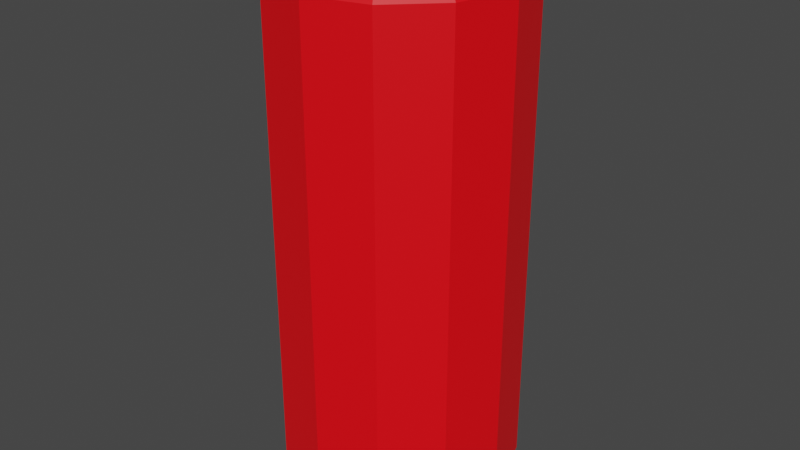 # Source: metal3.blend  (saved by Blender 2.93.20; exported with 4.5.12 LTS)
import bpy
from mathutils import Matrix  # noqa: F401  (used for matrix-valued properties, if any)

bpy.ops.wm.read_factory_settings(use_empty=True)
scene = bpy.context.scene
scene.name = 'Scene'

# ---- collections
col_collection = bpy.data.collections.new('Collection'); scene.collection.children.link(col_collection)

# ---- materials (node trees are filled in below, after node groups)
mat_cokemat = bpy.data.materials.new('CokeMat')
mat_cokemat.use_transparent_shadow = False

# ---- material node trees
mat_cokemat.use_nodes = True; mat_cokemat.node_tree.nodes.clear()
_N = mat_cokemat.node_tree.nodes; _L = mat_cokemat.node_tree.links
n0 = _N.new('ShaderNodeBsdfPrincipled'); n0.name = 'Principled BSDF'; n0.location = (10, 300)
n0.distribution = 'GGX'
n0.subsurface_method = 'BURLEY'
n0.inputs[0].default_value = (1.0, 0.0, 0.005202, 1.0)
n0.inputs[3].default_value = 1.45
n0.inputs[27].default_value = (0.0, 0.0, 0.0, 1.0)
n0.inputs[28].default_value = 1.0
n1 = _N.new('ShaderNodeOutputMaterial'); n1.name = 'Material Output'; n1.location = (300, 300)
_L.new(n0.outputs[0], n1.inputs[0])
n1.is_active_output = True

# ---- world
world_world = bpy.data.worlds.new('World'); scene.world = world_world
world_world.use_nodes = True; world_world.node_tree.nodes.clear()
_N = world_world.node_tree.nodes; _L = world_world.node_tree.links
n0 = _N.new('ShaderNodeOutputWorld'); n0.name = 'World Output'; n0.location = (300, 300)
n1 = _N.new('ShaderNodeBackground'); n1.name = 'Background'; n1.location = (10, 300)
n1.inputs[0].default_value = (0.05088, 0.05088, 0.05088, 1.0)
_L.new(n1.outputs[0], n0.inputs[0])
n0.is_active_output = True
world_world.color = (0.05088, 0.05088, 0.05088)
world_world.use_sun_shadow = False
world_world.sun_shadow_jitter_overblur = 0.0

# ---- meshes
me_cylinder = bpy.data.meshes.new('Cylinder')
me_cylinder.from_pydata([(-1.284e-08, 0.4132, 1.066), (-6.277e-09, 0.51, 1.032), (0.2066, 0.3578, 1.066), (0.255, 0.4417, 1.032), (0.3578, 0.2066, 1.066), (0.4417, 0.255, 1.032), (0.4132, -1.006e-07, 1.066), (0.51, -2.435e-08, 1.032), (0.3578, -0.2066, 1.066), (0.4417, -0.255, 1.032), (0.2066, -0.3578, 1.066), (0.255, -0.4417, 1.032), (-4.197e-08, -0.4132, 1.066), (-5.086e-08, -0.51, 1.032), (-0.2066, -0.3578, 1.066), (-0.255, -0.4417, 1.032), (-0.3578, -0.2066, 1.066), (-0.4417, -0.255, 1.032), (-0.4132, 6.096e-09, 1.066), (-0.51, 4.02e-09, 1.032), (-0.3578, 0.2066, 1.066), (-0.4417, 0.255, 1.032), (-0.2066, 0.3578, 1.066), (-0.255, 0.4417, 1.032), (-1.56e-08, 0.4132, -1.066), (-6.277e-09, 0.51, -1.032), (0.255, 0.4417, -1.032), (0.2066, 0.3578, -1.066), (0.4417, 0.255, -1.032), (0.3578, 0.2066, -1.066), (0.51, -2.435e-08, -1.032), (0.4132, -1.006e-07, -1.066), (0.4417, -0.255, -1.032), (0.3578, -0.2066, -1.066), (0.255, -0.4417, -1.032), (0.2066, -0.3578, -1.066), (-5.086e-08, -0.51, -1.032), (-4.093e-08, -0.4132, -1.066), (-0.255, -0.4417, -1.032), (-0.2066, -0.3578, -1.066), (-0.4417, -0.255, -1.032), (-0.3578, -0.2066, -1.066), (-0.51, 4.02e-09, -1.032), (-0.4132, 3.065e-09, -1.066), (-0.4417, 0.255, -1.032), (-0.3578, 0.2066, -1.066), (-0.255, 0.4417, -1.032), (-0.2066, 0.3578, -1.066), (-1.229e-08, 0.422, 1.146), (0.211, 0.3655, 1.146), (0.3655, 0.211, 1.146), (0.422, -1.017e-07, 1.146), (0.3655, -0.211, 1.146), (0.211, -0.3655, 1.146), (-4.238e-08, -0.422, 1.146), (-0.211, -0.3655, 1.146), (-0.3655, -0.211, 1.146), (-0.422, 5.96e-09, 1.146), (-0.3655, 0.211, 1.146), (-0.211, 0.3655, 1.146), (0.211, 0.3655, -1.146), (-1.546e-08, 0.422, -1.146), (0.3655, 0.211, -1.146), (0.422, -1.017e-07, -1.146), (0.3655, -0.211, -1.146), (0.211, -0.3655, -1.146), (-4.079e-08, -0.422, -1.146), (-0.211, -0.3655, -1.146), (-0.3655, -0.211, -1.146), (-0.422, 2.794e-09, -1.146), (-0.3655, 0.211, -1.146), (-0.211, 0.3655, -1.146)], [], [(25, 1, 3, 26), (30, 7, 9, 32), (32, 9, 11, 34), (34, 11, 13, 36), (36, 13, 15, 38), (38, 15, 17, 40), (40, 17, 19, 42), (42, 19, 21, 44), (44, 21, 23, 46), (26, 3, 5, 28), (28, 5, 7, 30), (46, 23, 1, 25), (3, 1, 48, 49), (5, 3, 49, 50), (7, 5, 50, 51), (9, 7, 51, 52), (11, 9, 52, 53), (13, 11, 53, 54), (15, 13, 54, 55), (17, 15, 55, 56), (19, 17, 56, 57), (21, 19, 57, 58), (23, 21, 58, 59), (1, 23, 59, 48), (2, 0, 22, 20, 18, 16, 14, 12, 10, 8, 6, 4), (25, 26, 60, 61), (26, 28, 62, 60), (28, 30, 63, 62), (30, 32, 64, 63), (32, 34, 65, 64), (34, 36, 66, 65), (36, 38, 67, 66), (38, 40, 68, 67), (40, 42, 69, 68), (42, 44, 70, 69), (44, 46, 71, 70), (46, 25, 61, 71), (24, 27, 29, 31, 33, 35, 37, 39, 41, 43, 45, 47), (0, 2, 49, 48), (2, 4, 50, 49), (4, 6, 51, 50), (6, 8, 52, 51), (8, 10, 53, 52), (10, 12, 54, 53), (12, 14, 55, 54), (14, 16, 56, 55), (16, 18, 57, 56), (18, 20, 58, 57), (20, 22, 59, 58), (22, 0, 48, 59), (27, 24, 61, 60), (29, 27, 60, 62), (31, 29, 62, 63), (33, 31, 63, 64), (35, 33, 64, 65), (37, 35, 65, 66), (39, 37, 66, 67), (41, 39, 67, 68), (43, 41, 68, 69), (45, 43, 69, 70), (47, 45, 70, 71), (24, 47, 71, 61)])
_uv = me_cylinder.uv_layers.new(name='UVMap')
_uv.uv.foreach_set('vector', [1.0, 0.525, 1.0, 0.975, 0.9167, 0.975, 0.9167, 0.525, 0.75, 0.525, 0.75, 0.975, 0.6667, 0.975, 0.6667, 0.525, 0.6667, 0.525, 0.6667, 0.975, 0.5833, 0.975, 0.5833, 0.525, 0.5833, 0.525, 0.5833, 0.975, 0.5, 0.975, 0.5, 0.525, 0.5, 0.525, 0.5, 0.975, 0.4167, 0.975, 0.4167, 0.525, 0.4167, 0.525, 0.4167, 0.975, 0.3333, 0.975, 0.3333, 0.525, 0.3333, 0.525, 0.3333, 0.975, 0.25, 0.975, 0.25, 0.525, 0.25, 0.525, 0.25, 0.975, 0.1667, 0.975, 0.1667, 0.525, 0.1667, 0.525, 0.1667, 0.975, 0.08333, 0.975, 0.08333, 0.525, 0.9167, 0.525, 0.9167, 0.975, 0.8333, 0.975, 0.8333, 0.525, 0.8333, 0.525, 0.8333, 0.975, 0.75, 0.975, 0.75, 0.525, 0.08333, 0.525, 0.08333, 0.975, 7.451e-08, 0.975, 7.451e-08, 0.525, 0.9167, 0.975, 1.0, 0.975, 0.9928, 1.0, 0.9239, 1.0, 0.8333, 0.975, 0.9167, 0.975, 0.9095, 1.0, 0.8405, 1.0, 0.75, 0.975, 0.8333, 0.975, 0.8261, 1.0, 0.7572, 1.0, 0.6667, 0.975, 0.75, 0.975, 0.7428, 1.0, 0.6739, 1.0, 0.5833, 0.975, 0.6667, 0.975, 0.6595, 1.0, 0.5905, 1.0, 0.5, 0.975, 0.5833, 0.975, 0.5761, 1.0, 0.5072, 1.0, 0.4167, 0.975, 0.5, 0.975, 0.4928, 1.0, 0.4239, 1.0, 0.3333, 0.975, 0.4167, 0.975, 0.4095, 1.0, 0.3405, 1.0, 0.25, 0.975, 0.3333, 0.975, 0.3261, 1.0, 0.2572, 1.0, 0.1667, 0.975, 0.25, 0.975, 0.2428, 1.0, 0.1739, 1.0, 0.08333, 0.975, 0.1667, 0.975, 0.1595, 1.0, 0.09052, 1.0, 7.451e-08, 0.975, 0.08333, 0.975, 0.07614, 1.0, 0.007189, 1.0, 0.3472, 0.4184, 0.25, 0.4444, 0.1528, 0.4184, 0.0816, 0.3472, 0.05555, 0.25, 0.0816, 0.1528, 0.1528, 0.0816, 0.25, 0.05555, 0.3472, 0.0816, 0.4184, 0.1528, 0.4444, 0.25, 0.4184, 0.3472, 1.0, 0.525, 0.9167, 0.525, 0.9239, 0.5, 0.9928, 0.5, 0.9167, 0.525, 0.8333, 0.525, 0.8405, 0.5, 0.9095, 0.5, 0.8333, 0.525, 0.75, 0.525, 0.7572, 0.5, 0.8261, 0.5, 0.75, 0.525, 0.6667, 0.525, 0.6739, 0.5, 0.7428, 0.5, 0.6667, 0.525, 0.5833, 0.525, 0.5905, 0.5, 0.6595, 0.5, 0.5833, 0.525, 0.5, 0.525, 0.5072, 0.5, 0.5761, 0.5, 0.5, 0.525, 0.4167, 0.525, 0.4239, 0.5, 0.4928, 0.5, 0.4167, 0.525, 0.3333, 0.525, 0.3405, 0.5, 0.4095, 0.5, 0.3333, 0.525, 0.25, 0.525, 0.2572, 0.5, 0.3261, 0.5, 0.25, 0.525, 0.1667, 0.525, 0.1739, 0.5, 0.2428, 0.5, 0.1667, 0.525, 0.08333, 0.525, 0.09052, 0.5, 0.1595, 0.5, 0.08333, 0.525, 7.451e-08, 0.525, 0.00719, 0.5, 0.07614, 0.5, 0.75, 0.4444, 0.8472, 0.4184, 0.9184, 0.3472, 0.9444, 0.25, 0.9184, 0.1528, 0.8472, 0.0816, 0.75, 0.05555, 0.6528, 0.0816, 0.5816, 0.1528, 0.5556, 0.25, 0.5816, 0.3472, 0.6528, 0.4184, 0.25, 0.4444, 0.3472, 0.4184, 0.3493, 0.422, 0.25, 0.4486, 0.3472, 0.4184, 0.4184, 0.3472, 0.422, 0.3493, 0.3493, 0.422, 0.4184, 0.3472, 0.4444, 0.25, 0.4486, 0.25, 0.422, 0.3493, 0.4444, 0.25, 0.4184, 0.1528, 0.422, 0.1507, 0.4486, 0.25, 0.4184, 0.1528, 0.3472, 0.0816, 0.3493, 0.07802, 0.422, 0.1507, 0.3472, 0.0816, 0.25, 0.05555, 0.25, 0.05141, 0.3493, 0.07802, 0.25, 0.05555, 0.1528, 0.0816, 0.1507, 0.07802, 0.25, 0.05141, 0.1528, 0.0816, 0.0816, 0.1528, 0.07802, 0.1507, 0.1507, 0.07802, 0.0816, 0.1528, 0.05555, 0.25, 0.05141, 0.25, 0.07802, 0.1507, 0.05555, 0.25, 0.0816, 0.3472, 0.07802, 0.3493, 0.05141, 0.25, 0.0816, 0.3472, 0.1528, 0.4184, 0.1507, 0.422, 0.07802, 0.3493, 0.1528, 0.4184, 0.25, 0.4444, 0.25, 0.4486, 0.1507, 0.422, 0.8472, 0.4184, 0.75, 0.4444, 0.75, 0.4486, 0.8493, 0.422, 0.9184, 0.3472, 0.8472, 0.4184, 0.8493, 0.422, 0.922, 0.3493, 0.9444, 0.25, 0.9184, 0.3472, 0.922, 0.3493, 0.9486, 0.25, 0.9184, 0.1528, 0.9444, 0.25, 0.9486, 0.25, 0.922, 0.1507, 0.8472, 0.0816, 0.9184, 0.1528, 0.922, 0.1507, 0.8493, 0.07802, 0.75, 0.05555, 0.8472, 0.0816, 0.8493, 0.07802, 0.75, 0.05141, 0.6528, 0.0816, 0.75, 0.05555, 0.75, 0.05141, 0.6507, 0.07802, 0.5816, 0.1528, 0.6528, 0.0816, 0.6507, 0.07802, 0.578, 0.1507, 0.5556, 0.25, 0.5816, 0.1528, 0.578, 0.1507, 0.5514, 0.25, 0.5816, 0.3472, 0.5556, 0.25, 0.5514, 0.25, 0.578, 0.3493, 0.6528, 0.4184, 0.5816, 0.3472, 0.578, 0.3493, 0.6507, 0.422, 0.75, 0.4444, 0.6528, 0.4184, 0.6507, 0.422, 0.75, 0.4486])
me_cylinder.materials.append(mat_cokemat)
me_cylinder.use_remesh_fix_poles = True
me_cylinder.use_remesh_preserve_attributes = False
me_cylinder.update()

# ---- objects
ob_cylinder = bpy.data.objects.new('Cylinder', me_cylinder)

# ---- transforms, parenting, visibility, modifiers, constraints
ob_cylinder.location = (0.0, 0.0, 0.0)

# ---- collection membership
col_collection.objects.link(ob_cylinder)

# ---- scene / render settings (as saved in the file)
scene.frame_start = 1; scene.frame_end = 250; scene.frame_set(1)
scene.render.engine = 'BLENDER_EEVEE_NEXT'
scene.cycles.use_denoising = False
scene.cycles.samples = 128
scene.cycles.sampling_pattern = 'TABULATED_SOBOL'
scene.cycles.use_adaptive_sampling = False
scene.cycles.use_light_tree = False
scene.view_settings.view_transform = 'Filmic'
bpy.context.view_layer.update()

# ---- added for rendering (the .blend has no active camera and no usable light): camera, sun
cam_auto = bpy.data.cameras.new('AutoCamera')
cam_auto.lens = 50.0
cam_auto.sensor_width = 36.0
cam_auto.clip_end = 1000.0
ob_auto_camera = bpy.data.objects.new('AutoCamera', cam_auto)
scene.collection.objects.link(ob_auto_camera)
ob_auto_camera.location = (2.50624, -3.00749, 2.00499)
ob_auto_camera.rotation_euler = (1.09748, -7.21219e-08, 0.694738)
scene.camera = ob_auto_camera
light_auto_sun = bpy.data.lights.new('AutoSun', 'SUN')
light_auto_sun.energy = 3.0
light_auto_sun.angle = 0.0523599
ob_auto_sun = bpy.data.objects.new('AutoSun', light_auto_sun)
scene.collection.objects.link(ob_auto_sun)
ob_auto_sun.rotation_euler = (0.872665, 0.174533, 0.523599)
bpy.context.view_layer.update()
